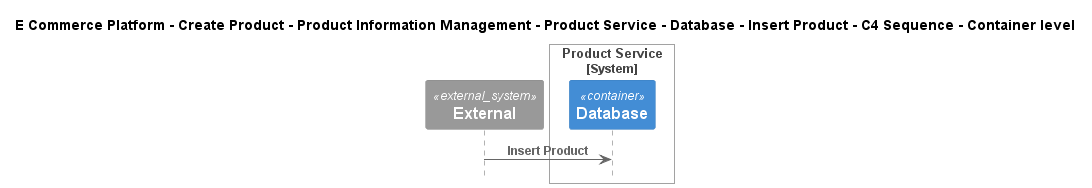

The diagram above was rendered by PlantUML. Its source (embedded in the PNG):
@startuml
!include ..\..\..\..\..\..\..\..\..\.c4s\C4_Sequence.puml

title E Commerce Platform - Create Product - Product Information Management - Product Service - Database - Insert Product - C4 Sequence - Container level

System_Ext(C4InterFlow.SoftwareSystems.ExternalSystem, "External", "")

System_Boundary(ECommercePlatform.CreateProduct.ProductInformationManagement.SoftwareSystems.ProductService, "Product Service")
    Container(ECommercePlatform.CreateProduct.ProductInformationManagement.SoftwareSystems.ProductService.Containers.Database, "Database", "", "")
Boundary_End()

Rel(C4InterFlow.SoftwareSystems.ExternalSystem, ECommercePlatform.CreateProduct.ProductInformationManagement.SoftwareSystems.ProductService.Containers.Database, "Insert Product")


@enduml